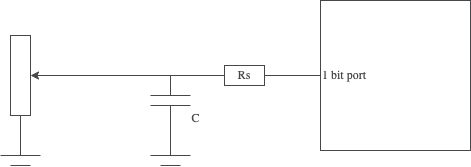

The diagram above was exported from draw.io. Its source (the exported page's mxGraphModel, read from the mxfile embedded in the PNG):
<mxGraphModel dx="1054" dy="624" grid="1" gridSize="10" guides="1" tooltips="1" connect="1" arrows="1" fold="1" page="1" pageScale="1" pageWidth="827" pageHeight="1169" math="0" shadow="0">
  <root>
    <mxCell id="0" />
    <mxCell id="1" parent="0" />
    <mxCell id="3jlD7ikaxx_bkqUBhBRm-18" style="edgeStyle=Arial Nova Light;rounded=1;orthogonalLoop=1;jettySize=auto;html=1;exitX=0.5;exitY=1;exitDx=0;exitDy=0;strokeColor=#464749;fontFamily=Arial Nova Light;fontColor=#464749;fillColor=#FFFFFF;endArrow=none;endFill=0;" parent="1" source="3jlD7ikaxx_bkqUBhBRm-1" edge="1">
      <mxGeometry relative="1" as="geometry">
        <mxPoint x="190" y="360" as="targetPoint" />
      </mxGeometry>
    </mxCell>
    <mxCell id="3jlD7ikaxx_bkqUBhBRm-1" value="" style="rounded=0;whiteSpace=wrap;html=1;strokeColor=#464749;fontFamily=Arial Nova Light;fontColor=#464749;fillColor=#FFFFFF;" parent="1" vertex="1">
      <mxGeometry x="180" y="240" width="20" height="80" as="geometry" />
    </mxCell>
    <mxCell id="3jlD7ikaxx_bkqUBhBRm-14" style="edgeStyle=Arial Nova Light;rounded=1;orthogonalLoop=1;jettySize=auto;html=1;exitX=1;exitY=0.5;exitDx=0;exitDy=0;entryX=0;entryY=0.5;entryDx=0;entryDy=0;strokeColor=#464749;fontFamily=Arial Nova Light;fontColor=#464749;fillColor=#FFFFFF;endArrow=none;endFill=0;" parent="1" target="3jlD7ikaxx_bkqUBhBRm-9" edge="1">
      <mxGeometry relative="1" as="geometry">
        <mxPoint x="290" y="280" as="sourcePoint" />
      </mxGeometry>
    </mxCell>
    <mxCell id="3jlD7ikaxx_bkqUBhBRm-15" style="edgeStyle=Arial Nova Light;rounded=1;orthogonalLoop=1;jettySize=auto;html=1;entryX=1;entryY=0.5;entryDx=0;entryDy=0;strokeColor=#464749;fontFamily=Arial Nova Light;fontColor=#464749;fillColor=#FFFFFF;" parent="1" target="3jlD7ikaxx_bkqUBhBRm-1" edge="1">
      <mxGeometry relative="1" as="geometry">
        <mxPoint x="300" y="280" as="sourcePoint" />
      </mxGeometry>
    </mxCell>
    <mxCell id="3jlD7ikaxx_bkqUBhBRm-3" value="" style="endArrow=none;html=1;rounded=1;strokeColor=#464749;fontFamily=Arial Nova Light;fontColor=#464749;fillColor=#FFFFFF;" parent="1" edge="1">
      <mxGeometry width="50" height="50" relative="1" as="geometry">
        <mxPoint x="320" y="300" as="sourcePoint" />
        <mxPoint x="360" y="300" as="targetPoint" />
      </mxGeometry>
    </mxCell>
    <mxCell id="3jlD7ikaxx_bkqUBhBRm-4" value="" style="endArrow=none;html=1;rounded=1;strokeColor=#464749;fontFamily=Arial Nova Light;fontColor=#464749;fillColor=#FFFFFF;" parent="1" edge="1">
      <mxGeometry width="50" height="50" relative="1" as="geometry">
        <mxPoint x="320" y="310" as="sourcePoint" />
        <mxPoint x="360" y="310" as="targetPoint" />
      </mxGeometry>
    </mxCell>
    <mxCell id="3jlD7ikaxx_bkqUBhBRm-5" value="" style="endArrow=none;html=1;rounded=1;strokeColor=#464749;fontFamily=Arial Nova Light;fontColor=#464749;fillColor=#FFFFFF;" parent="1" edge="1">
      <mxGeometry width="50" height="50" relative="1" as="geometry">
        <mxPoint x="360" y="360" as="sourcePoint" />
        <mxPoint x="320" y="360" as="targetPoint" />
      </mxGeometry>
    </mxCell>
    <mxCell id="3jlD7ikaxx_bkqUBhBRm-6" value="" style="endArrow=none;html=1;rounded=1;strokeColor=#464749;fontFamily=Arial Nova Light;fontColor=#464749;fillColor=#FFFFFF;" parent="1" edge="1">
      <mxGeometry width="50" height="50" relative="1" as="geometry">
        <mxPoint x="350" y="370" as="sourcePoint" />
        <mxPoint x="330" y="370" as="targetPoint" />
      </mxGeometry>
    </mxCell>
    <mxCell id="3jlD7ikaxx_bkqUBhBRm-7" value="" style="endArrow=none;html=1;rounded=1;strokeColor=#464749;fontFamily=Arial Nova Light;fontColor=#464749;fillColor=#FFFFFF;" parent="1" edge="1">
      <mxGeometry width="50" height="50" relative="1" as="geometry">
        <mxPoint x="340" y="360" as="sourcePoint" />
        <mxPoint x="340" y="310" as="targetPoint" />
      </mxGeometry>
    </mxCell>
    <mxCell id="3jlD7ikaxx_bkqUBhBRm-11" style="edgeStyle=Arial Nova Light;rounded=1;orthogonalLoop=1;jettySize=auto;html=1;entryX=0;entryY=0.5;entryDx=0;entryDy=0;strokeColor=#464749;fontFamily=Arial Nova Light;fontColor=#464749;fillColor=#FFFFFF;endArrow=none;endFill=0;" parent="1" target="3jlD7ikaxx_bkqUBhBRm-10" edge="1">
      <mxGeometry relative="1" as="geometry">
        <mxPoint x="440" y="280" as="sourcePoint" />
      </mxGeometry>
    </mxCell>
    <mxCell id="3jlD7ikaxx_bkqUBhBRm-12" value="" style="edgeStyle=Arial Nova Light;rounded=1;orthogonalLoop=1;jettySize=auto;html=1;strokeColor=#464749;fontFamily=Arial Nova Light;fontColor=#464749;fillColor=#FFFFFF;endArrow=none;endFill=0;" parent="1" source="3jlD7ikaxx_bkqUBhBRm-9" target="3jlD7ikaxx_bkqUBhBRm-10" edge="1">
      <mxGeometry relative="1" as="geometry" />
    </mxCell>
    <mxCell id="3jlD7ikaxx_bkqUBhBRm-9" value="Rs" style="rounded=0;whiteSpace=wrap;html=1;strokeColor=#464749;fontFamily=Arial Nova Light;fontColor=#464749;fillColor=#FFFFFF;" parent="1" vertex="1">
      <mxGeometry x="394" y="270" width="40" height="20" as="geometry" />
    </mxCell>
    <mxCell id="3jlD7ikaxx_bkqUBhBRm-10" value="1 bit port" style="whiteSpace=wrap;html=1;aspect=fixed;strokeColor=#464749;fontFamily=Arial Nova Light;fontColor=#464749;fillColor=#FFFFFF;align=left;" parent="1" vertex="1">
      <mxGeometry x="490" y="205" width="150" height="150" as="geometry" />
    </mxCell>
    <mxCell id="3jlD7ikaxx_bkqUBhBRm-16" value="" style="endArrow=none;html=1;rounded=1;strokeColor=#464749;fontFamily=Arial Nova Light;fontColor=#464749;fillColor=#FFFFFF;" parent="1" edge="1">
      <mxGeometry width="50" height="50" relative="1" as="geometry">
        <mxPoint x="210" y="360" as="sourcePoint" />
        <mxPoint x="170" y="360" as="targetPoint" />
      </mxGeometry>
    </mxCell>
    <mxCell id="3jlD7ikaxx_bkqUBhBRm-17" value="" style="endArrow=none;html=1;rounded=1;strokeColor=#464749;fontFamily=Arial Nova Light;fontColor=#464749;fillColor=#FFFFFF;" parent="1" edge="1">
      <mxGeometry width="50" height="50" relative="1" as="geometry">
        <mxPoint x="200" y="370" as="sourcePoint" />
        <mxPoint x="180" y="370" as="targetPoint" />
      </mxGeometry>
    </mxCell>
    <mxCell id="3jlD7ikaxx_bkqUBhBRm-22" value="" style="endArrow=none;html=1;rounded=1;strokeColor=#464749;fontFamily=Arial Nova Light;fontColor=#464749;fillColor=#FFFFFF;" parent="1" edge="1">
      <mxGeometry width="50" height="50" relative="1" as="geometry">
        <mxPoint x="340" y="300" as="sourcePoint" />
        <mxPoint x="340" y="280" as="targetPoint" />
      </mxGeometry>
    </mxCell>
    <mxCell id="NY_t0b_IkuVbSj6OYg1q-1" value="C" style="text;html=1;align=center;verticalAlign=middle;resizable=0;points=[];autosize=1;strokeColor=none;fillColor=none;fontFamily=Arial Nova Light;fontColor=#464749;" parent="1" vertex="1">
      <mxGeometry x="350" y="308" width="30" height="30" as="geometry" />
    </mxCell>
  </root>
</mxGraphModel>